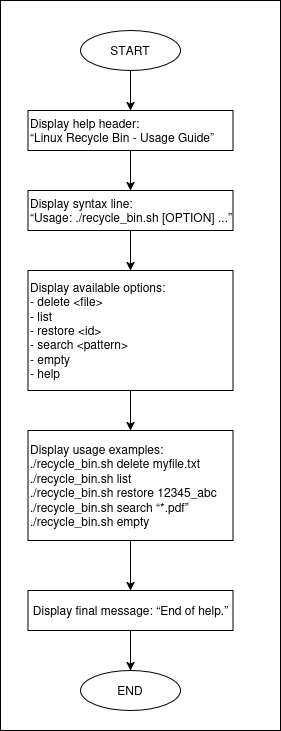

The diagram above was exported from draw.io. Its source (the exported page's mxGraphModel, read from the mxfile embedded in the PNG):
<mxGraphModel dx="1305" dy="795" grid="1" gridSize="10" guides="1" tooltips="1" connect="1" arrows="1" fold="1" page="1" pageScale="1" pageWidth="827" pageHeight="1169" math="0" shadow="0">
  <root>
    <mxCell id="0" />
    <mxCell id="1" parent="0" />
    <mxCell id="Cu-v2reoVumqFWMoXPFj-38" value="" style="rounded=0;whiteSpace=wrap;html=1;" vertex="1" parent="1">
      <mxGeometry x="240" y="10" width="280" height="730" as="geometry" />
    </mxCell>
    <mxCell id="Cu-v2reoVumqFWMoXPFj-32" style="edgeStyle=orthogonalEdgeStyle;rounded=0;orthogonalLoop=1;jettySize=auto;html=1;exitX=0.5;exitY=1;exitDx=0;exitDy=0;entryX=0.5;entryY=0;entryDx=0;entryDy=0;" edge="1" parent="1" source="Cu-v2reoVumqFWMoXPFj-2" target="Cu-v2reoVumqFWMoXPFj-24">
      <mxGeometry relative="1" as="geometry" />
    </mxCell>
    <mxCell id="Cu-v2reoVumqFWMoXPFj-2" value="START" style="ellipse;whiteSpace=wrap;html=1;" vertex="1" parent="1">
      <mxGeometry x="320" y="40" width="100" height="40" as="geometry" />
    </mxCell>
    <mxCell id="Cu-v2reoVumqFWMoXPFj-22" value="END" style="ellipse;whiteSpace=wrap;html=1;" vertex="1" parent="1">
      <mxGeometry x="320" y="680" width="100" height="40" as="geometry" />
    </mxCell>
    <mxCell id="Cu-v2reoVumqFWMoXPFj-23" style="edgeStyle=orthogonalEdgeStyle;rounded=0;orthogonalLoop=1;jettySize=auto;html=1;exitX=0.5;exitY=1;exitDx=0;exitDy=0;" edge="1" parent="1" source="Cu-v2reoVumqFWMoXPFj-22" target="Cu-v2reoVumqFWMoXPFj-22">
      <mxGeometry relative="1" as="geometry" />
    </mxCell>
    <mxCell id="Cu-v2reoVumqFWMoXPFj-33" style="edgeStyle=orthogonalEdgeStyle;rounded=0;orthogonalLoop=1;jettySize=auto;html=1;exitX=0.5;exitY=1;exitDx=0;exitDy=0;entryX=0.5;entryY=0;entryDx=0;entryDy=0;" edge="1" parent="1" source="Cu-v2reoVumqFWMoXPFj-24" target="Cu-v2reoVumqFWMoXPFj-28">
      <mxGeometry relative="1" as="geometry" />
    </mxCell>
    <mxCell id="Cu-v2reoVumqFWMoXPFj-24" value="&lt;div align=&quot;left&quot;&gt;Display help header:&lt;br&gt;“Linux Recycle Bin - Usage Guide”&lt;/div&gt;" style="rounded=0;whiteSpace=wrap;html=1;align=left;" vertex="1" parent="1">
      <mxGeometry x="267.5" y="120" width="205" height="40" as="geometry" />
    </mxCell>
    <mxCell id="Cu-v2reoVumqFWMoXPFj-34" style="edgeStyle=orthogonalEdgeStyle;rounded=0;orthogonalLoop=1;jettySize=auto;html=1;exitX=0.5;exitY=1;exitDx=0;exitDy=0;entryX=0.5;entryY=0;entryDx=0;entryDy=0;" edge="1" parent="1" source="Cu-v2reoVumqFWMoXPFj-28" target="Cu-v2reoVumqFWMoXPFj-29">
      <mxGeometry relative="1" as="geometry" />
    </mxCell>
    <mxCell id="Cu-v2reoVumqFWMoXPFj-28" value="&lt;div align=&quot;left&quot;&gt;Display syntax line:&lt;/div&gt;&lt;div align=&quot;left&quot;&gt;“Usage: ./recycle_bin.sh [OPTION] ...”&lt;/div&gt;" style="rounded=0;whiteSpace=wrap;html=1;align=left;" vertex="1" parent="1">
      <mxGeometry x="267.5" y="200" width="205" height="40" as="geometry" />
    </mxCell>
    <mxCell id="Cu-v2reoVumqFWMoXPFj-35" style="edgeStyle=orthogonalEdgeStyle;rounded=0;orthogonalLoop=1;jettySize=auto;html=1;exitX=0.5;exitY=1;exitDx=0;exitDy=0;entryX=0.5;entryY=0;entryDx=0;entryDy=0;" edge="1" parent="1" source="Cu-v2reoVumqFWMoXPFj-29" target="Cu-v2reoVumqFWMoXPFj-30">
      <mxGeometry relative="1" as="geometry" />
    </mxCell>
    <mxCell id="Cu-v2reoVumqFWMoXPFj-29" value="&lt;div align=&quot;left&quot;&gt;Display available options:&lt;/div&gt;&lt;div align=&quot;left&quot;&gt;- delete &amp;lt;file&amp;gt;&lt;/div&gt;&lt;div align=&quot;left&quot;&gt;- list&lt;/div&gt;&lt;div align=&quot;left&quot;&gt;- restore &amp;lt;id&amp;gt;&lt;/div&gt;&lt;div align=&quot;left&quot;&gt;- search &amp;lt;pattern&amp;gt;&lt;/div&gt;&lt;div align=&quot;left&quot;&gt;- empty&lt;/div&gt;&lt;div align=&quot;left&quot;&gt;- help&lt;/div&gt;" style="rounded=0;whiteSpace=wrap;html=1;align=left;" vertex="1" parent="1">
      <mxGeometry x="267.5" y="280" width="205" height="120" as="geometry" />
    </mxCell>
    <mxCell id="Cu-v2reoVumqFWMoXPFj-36" style="edgeStyle=orthogonalEdgeStyle;rounded=0;orthogonalLoop=1;jettySize=auto;html=1;exitX=0.5;exitY=1;exitDx=0;exitDy=0;entryX=0.5;entryY=0;entryDx=0;entryDy=0;" edge="1" parent="1" source="Cu-v2reoVumqFWMoXPFj-30" target="Cu-v2reoVumqFWMoXPFj-31">
      <mxGeometry relative="1" as="geometry" />
    </mxCell>
    <mxCell id="Cu-v2reoVumqFWMoXPFj-30" value="&lt;div align=&quot;left&quot;&gt;Display usage examples:&lt;/div&gt;&lt;div&gt;./recycle_bin.sh delete myfile.txt&lt;br&gt;./recycle_bin.sh list&lt;br&gt;./recycle_bin.sh restore 12345_abc&lt;/div&gt;&lt;div&gt;./recycle_bin.sh search “*.pdf”&lt;/div&gt;&lt;div&gt;./recycle_bin.sh empty&lt;/div&gt;" style="rounded=0;whiteSpace=wrap;html=1;align=left;" vertex="1" parent="1">
      <mxGeometry x="267.5" y="440" width="205" height="110" as="geometry" />
    </mxCell>
    <mxCell id="Cu-v2reoVumqFWMoXPFj-37" style="edgeStyle=orthogonalEdgeStyle;rounded=0;orthogonalLoop=1;jettySize=auto;html=1;exitX=0.5;exitY=1;exitDx=0;exitDy=0;entryX=0.5;entryY=0;entryDx=0;entryDy=0;" edge="1" parent="1" source="Cu-v2reoVumqFWMoXPFj-31" target="Cu-v2reoVumqFWMoXPFj-22">
      <mxGeometry relative="1" as="geometry" />
    </mxCell>
    <mxCell id="Cu-v2reoVumqFWMoXPFj-31" value="Display final message: “End of help.”" style="rounded=0;whiteSpace=wrap;html=1;" vertex="1" parent="1">
      <mxGeometry x="267.5" y="600" width="205" height="40" as="geometry" />
    </mxCell>
  </root>
</mxGraphModel>